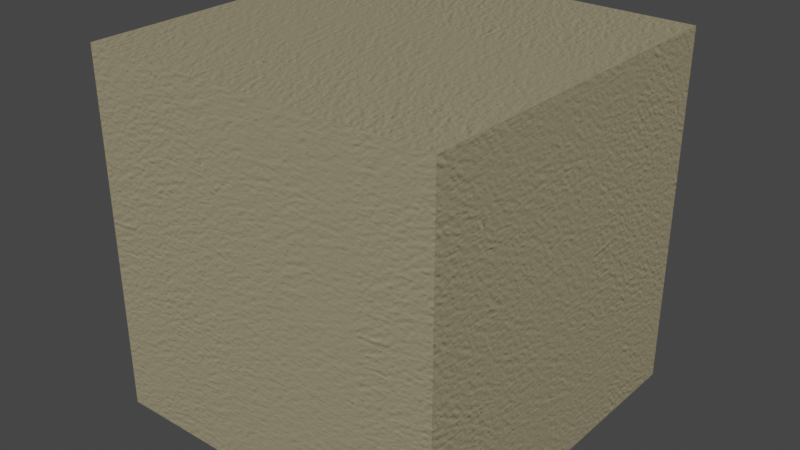 # Source: Sawdust.blend  (saved by Blender 2.93.20; exported with 4.5.12 LTS)
import bpy
from mathutils import Matrix  # noqa: F401  (used for matrix-valued properties, if any)

bpy.ops.wm.read_factory_settings(use_empty=True)
scene = bpy.context.scene
scene.name = 'Scene'

# ---- collections
col_collection = bpy.data.collections.new('Collection'); scene.collection.children.link(col_collection)

# ---- images (referenced by path relative to the original .blend; pixels are not part of the script)
import os
ASSET_DIR = os.environ.get("B2B_ASSET_DIR", "")  # directory of the original .blend (textures are referenced by path, not embedded)
HERE = os.path.dirname(os.path.abspath(__file__))  # packed textures are extracted next to this script under _unpacked/

def load_image(name, relpath, width, height, colorspace="sRGB"):
    """Load a texture the original file referenced (path relative to the .blend, or extracted next to this script)."""
    p = next((c for c in (os.path.join(HERE, relpath), os.path.join(ASSET_DIR, relpath)) if relpath and os.path.exists(c)), "")
    if p:
        img = bpy.data.images.load(p, check_existing=True)
        img.name = name
    else:  # same state as the original file: an image datablock whose file is absent (Cycles renders it pink)
        img = bpy.data.images.new(name, width, height)
        img.source = "FILE"
        img.filepath = "//" + (relpath or name)
    img.colorspace_settings.name = colorspace
    return img
img_wall_nrm_jpg_012 = load_image('wall_NRM.jpg.012', '_unpacked/wall_NRM.8be90f9d.jpg', 928, 928, 'Non-Color')

# ---- materials (node trees are filled in below, after node groups)
mat_sawdust = bpy.data.materials.new('Sawdust')
mat_sawdust.alpha_threshold = 0.0
mat_sawdust.use_transparent_shadow = False
mat_sawdust.roughness = 0.5

# ---- material node trees
mat_sawdust.use_nodes = True; mat_sawdust.node_tree.nodes.clear()
_N = mat_sawdust.node_tree.nodes; _L = mat_sawdust.node_tree.links
n0 = _N.new('ShaderNodeOutputMaterial'); n0.name = 'Material Output.001'; n0.location = (846, -164)
n1 = _N.new('ShaderNodeBsdfPrincipled'); n1.name = 'Principled BSDF'; n1.location = (554, -136)
n1.distribution = 'GGX'
n1.subsurface_method = 'BURLEY'
n1.inputs[0].default_value = (0.3231, 0.2789, 0.1746, 1.0)
n1.inputs[3].default_value = 1.45
n1.inputs[27].default_value = (0.0, 0.0, 0.0, 1.0)
n1.inputs[28].default_value = 1.0
n2 = _N.new('ShaderNodeNormalMap'); n2.name = 'Normal Map.001'; n2.location = (288, -485)
n2.inputs[0].default_value = 0.5
n3 = _N.new('ShaderNodeTexCoord'); n3.name = 'Texture Coordinate.001'; n3.location = (-672, -415)
n4 = _N.new('ShaderNodeMapping'); n4.name = 'Mapping.001'; n4.location = (-416, -407)
n4.inputs[3].default_value = (5.0, 5.0, 5.0)
n5 = _N.new('ShaderNodeTexImage'); n5.name = 'Image Texture.001'; n5.location = (-153, -387)
n5.width = 320
n5.image = img_wall_nrm_jpg_012
_L.new(n1.outputs[0], n0.inputs[0])
_L.new(n2.outputs[0], n1.inputs[5])
_L.new(n3.outputs[2], n4.inputs[0])
_L.new(n4.outputs[0], n5.inputs[0])
_L.new(n5.outputs[0], n2.inputs[1])
n0.is_active_output = True

# ---- world
world_world = bpy.data.worlds.new('World'); scene.world = world_world
world_world.use_nodes = True; world_world.node_tree.nodes.clear()
_N = world_world.node_tree.nodes; _L = world_world.node_tree.links
n0 = _N.new('ShaderNodeOutputWorld'); n0.name = 'World Output'; n0.location = (300, 300)
n1 = _N.new('ShaderNodeBackground'); n1.name = 'Background'; n1.location = (10, 300)
n1.inputs[0].default_value = (0.05088, 0.05088, 0.05088, 1.0)
_L.new(n1.outputs[0], n0.inputs[0])
n0.is_active_output = True
world_world.color = (0.05088, 0.05088, 0.05088)
world_world.use_sun_shadow = False
world_world.sun_shadow_jitter_overblur = 0.0

# ---- meshes
me_cube = bpy.data.meshes.new('Cube')
me_cube.from_pydata([(1.0, 1.0, 1.0), (1.0, 1.0, -1.0), (1.0, -1.0, 1.0), (1.0, -1.0, -1.0), (-1.0, 1.0, 1.0), (-1.0, 1.0, -1.0), (-1.0, -1.0, 1.0), (-1.0, -1.0, -1.0)], [], [(0, 4, 6, 2), (3, 2, 6, 7), (7, 6, 4, 5), (5, 1, 3, 7), (1, 0, 2, 3), (5, 4, 0, 1)])
_uv = me_cube.uv_layers.new(name='UVMap')
_uv.uv.foreach_set('vector', [0.625, 0.5, 0.875, 0.5, 0.875, 0.75, 0.625, 0.75, 0.375, 0.75, 0.625, 0.75, 0.625, 1.0, 0.375, 1.0, 0.375, 0.0, 0.625, 0.0, 0.625, 0.25, 0.375, 0.25, 0.125, 0.5, 0.375, 0.5, 0.375, 0.75, 0.125, 0.75, 0.375, 0.5, 0.625, 0.5, 0.625, 0.75, 0.375, 0.75, 0.375, 0.25, 0.625, 0.25, 0.625, 0.5, 0.375, 0.5])
me_cube.materials.append(mat_sawdust)
me_cube.use_remesh_preserve_volume = False
me_cube.use_remesh_preserve_attributes = False
me_cube.use_mirror_vertex_groups = False
me_cube.update()

# ---- objects
ob_cube = bpy.data.objects.new('Cube', me_cube)

# ---- transforms, parenting, visibility, modifiers, constraints
ob_cube.location = (0.0, 0.0, 0.0)
ob_cube.lock_rotations_4d = False
ob_cube.empty_display_type = 'ARROWS'
ob_cube.lineart.crease_threshold = 0.0

# ---- collection membership
col_collection.objects.link(ob_cube)

# ---- scene / render settings (as saved in the file)
scene.frame_start = 1; scene.frame_end = 250; scene.frame_set(1)
scene.render.engine = 'BLENDER_EEVEE_NEXT'
scene.cycles.use_denoising = False
scene.cycles.samples = 128
scene.cycles.sampling_pattern = 'TABULATED_SOBOL'
scene.cycles.use_adaptive_sampling = False
scene.cycles.use_light_tree = False
scene.view_settings.view_transform = 'Filmic'
bpy.context.view_layer.update()

# ---- added for rendering (the .blend has no active camera and no usable light): camera, sun
cam_auto = bpy.data.cameras.new('AutoCamera')
cam_auto.lens = 50.0
cam_auto.sensor_width = 36.0
cam_auto.clip_end = 1000.0
ob_auto_camera = bpy.data.objects.new('AutoCamera', cam_auto)
scene.collection.objects.link(ob_auto_camera)
ob_auto_camera.location = (3.20507, -3.84609, 2.56406)
ob_auto_camera.rotation_euler = (1.09748, -7.21219e-08, 0.694738)
scene.camera = ob_auto_camera
light_auto_sun = bpy.data.lights.new('AutoSun', 'SUN')
light_auto_sun.energy = 3.0
light_auto_sun.angle = 0.0523599
ob_auto_sun = bpy.data.objects.new('AutoSun', light_auto_sun)
scene.collection.objects.link(ob_auto_sun)
ob_auto_sun.rotation_euler = (0.872665, 0.174533, 0.523599)
bpy.context.view_layer.update()
